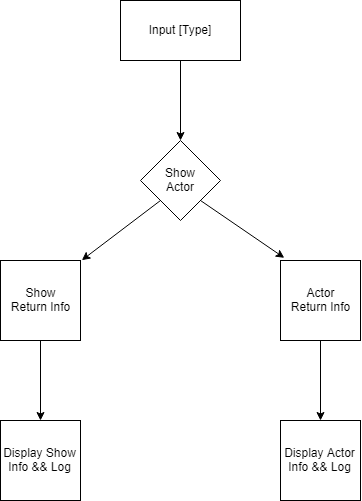

The diagram above was exported from draw.io. Its source (the exported page's mxGraphModel, read from the mxfile embedded in the PNG):
<mxGraphModel dx="419" dy="785" grid="1" gridSize="10" guides="1" tooltips="1" connect="1" arrows="1" fold="1" page="1" pageScale="1" pageWidth="850" pageHeight="1100" math="0" shadow="0">
  <root>
    <mxCell id="0" />
    <mxCell id="1" parent="0" />
    <mxCell id="RHSjVQprQZe9MLjki9XS-1" value="Input [Type]" style="rounded=0;whiteSpace=wrap;html=1;" vertex="1" parent="1">
      <mxGeometry x="120" y="20" width="120" height="60" as="geometry" />
    </mxCell>
    <mxCell id="RHSjVQprQZe9MLjki9XS-2" value="" style="endArrow=classic;html=1;exitX=0.5;exitY=1;exitDx=0;exitDy=0;" edge="1" parent="1" source="RHSjVQprQZe9MLjki9XS-1">
      <mxGeometry width="50" height="50" relative="1" as="geometry">
        <mxPoint x="120" y="150" as="sourcePoint" />
        <mxPoint x="180" y="160" as="targetPoint" />
      </mxGeometry>
    </mxCell>
    <mxCell id="RHSjVQprQZe9MLjki9XS-3" value="Show&lt;br&gt;Actor" style="rhombus;whiteSpace=wrap;html=1;" vertex="1" parent="1">
      <mxGeometry x="140" y="160" width="80" height="80" as="geometry" />
    </mxCell>
    <mxCell id="RHSjVQprQZe9MLjki9XS-5" value="Show&lt;br&gt;Return Info" style="whiteSpace=wrap;html=1;aspect=fixed;" vertex="1" parent="1">
      <mxGeometry y="280" width="80" height="80" as="geometry" />
    </mxCell>
    <mxCell id="RHSjVQprQZe9MLjki9XS-6" value="" style="endArrow=classic;html=1;exitX=0;exitY=1;exitDx=0;exitDy=0;entryX=1.017;entryY=-0.004;entryDx=0;entryDy=0;entryPerimeter=0;" edge="1" parent="1" source="RHSjVQprQZe9MLjki9XS-3" target="RHSjVQprQZe9MLjki9XS-5">
      <mxGeometry width="50" height="50" relative="1" as="geometry">
        <mxPoint x="10" y="430" as="sourcePoint" />
        <mxPoint x="60" y="380" as="targetPoint" />
      </mxGeometry>
    </mxCell>
    <mxCell id="RHSjVQprQZe9MLjki9XS-7" value="" style="endArrow=classic;html=1;exitX=0.5;exitY=1;exitDx=0;exitDy=0;" edge="1" parent="1" source="RHSjVQprQZe9MLjki9XS-5">
      <mxGeometry width="50" height="50" relative="1" as="geometry">
        <mxPoint x="10" y="430" as="sourcePoint" />
        <mxPoint x="40" y="440" as="targetPoint" />
      </mxGeometry>
    </mxCell>
    <mxCell id="RHSjVQprQZe9MLjki9XS-8" value="Display Show Info &amp;amp;&amp;amp; Log" style="whiteSpace=wrap;html=1;aspect=fixed;" vertex="1" parent="1">
      <mxGeometry y="440" width="80" height="80" as="geometry" />
    </mxCell>
    <mxCell id="RHSjVQprQZe9MLjki9XS-9" value="Actor&lt;br&gt;Return Info" style="whiteSpace=wrap;html=1;aspect=fixed;" vertex="1" parent="1">
      <mxGeometry x="280" y="280" width="80" height="80" as="geometry" />
    </mxCell>
    <mxCell id="RHSjVQprQZe9MLjki9XS-10" value="" style="endArrow=classic;html=1;exitX=0.5;exitY=1;exitDx=0;exitDy=0;entryX=0.5;entryY=0;entryDx=0;entryDy=0;" edge="1" source="RHSjVQprQZe9MLjki9XS-9" parent="1" target="RHSjVQprQZe9MLjki9XS-11">
      <mxGeometry width="50" height="50" relative="1" as="geometry">
        <mxPoint x="250" y="430" as="sourcePoint" />
        <mxPoint x="280" y="440" as="targetPoint" />
      </mxGeometry>
    </mxCell>
    <mxCell id="RHSjVQprQZe9MLjki9XS-11" value="Display Actor Info &amp;amp;&amp;amp; Log" style="whiteSpace=wrap;html=1;aspect=fixed;" vertex="1" parent="1">
      <mxGeometry x="280" y="440" width="80" height="80" as="geometry" />
    </mxCell>
    <mxCell id="RHSjVQprQZe9MLjki9XS-12" value="" style="endArrow=classic;html=1;entryX=0.047;entryY=-0.033;entryDx=0;entryDy=0;exitX=1;exitY=1;exitDx=0;exitDy=0;entryPerimeter=0;" edge="1" parent="1" source="RHSjVQprQZe9MLjki9XS-3" target="RHSjVQprQZe9MLjki9XS-9">
      <mxGeometry width="50" height="50" relative="1" as="geometry">
        <mxPoint x="10" y="590" as="sourcePoint" />
        <mxPoint x="60" y="540" as="targetPoint" />
      </mxGeometry>
    </mxCell>
  </root>
</mxGraphModel>